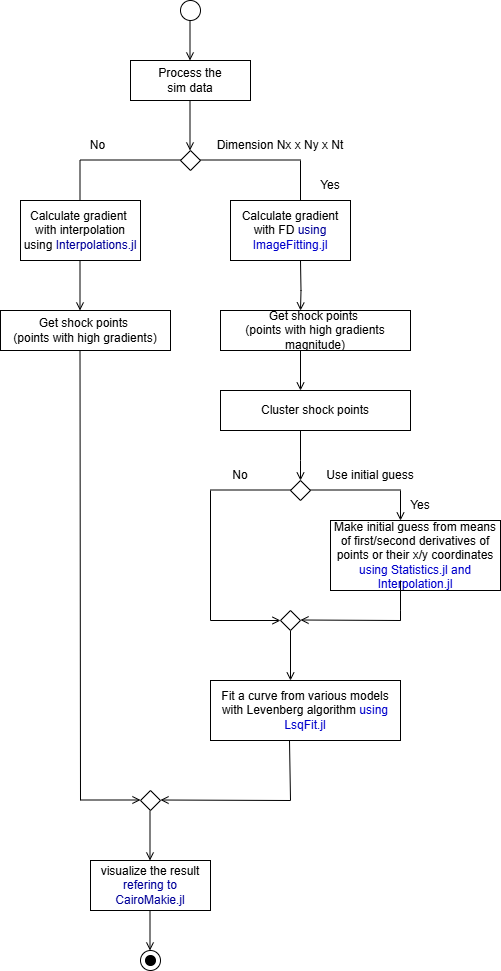

The diagram above was exported from draw.io. Its source (the exported page's mxGraphModel, read from the mxfile embedded in the PNG):
<mxGraphModel dx="1002" dy="565" grid="1" gridSize="10" guides="1" tooltips="1" connect="1" arrows="1" fold="1" page="1" pageScale="1" pageWidth="2339" pageHeight="3300" math="0" shadow="0">
  <root>
    <mxCell id="WIyWlLk6GJQsqaUBKTNV-0" />
    <mxCell id="WIyWlLk6GJQsqaUBKTNV-1" parent="WIyWlLk6GJQsqaUBKTNV-0" />
    <mxCell id="a0ck79PXeT8TyRNIH-bq-0" value="" style="ellipse;whiteSpace=wrap;html=1;" vertex="1" parent="WIyWlLk6GJQsqaUBKTNV-1">
      <mxGeometry x="210" y="10" width="20" height="20" as="geometry" />
    </mxCell>
    <mxCell id="a0ck79PXeT8TyRNIH-bq-5" value="" style="endArrow=open;html=1;rounded=0;endFill=0;" edge="1" parent="WIyWlLk6GJQsqaUBKTNV-1">
      <mxGeometry width="50" height="50" relative="1" as="geometry">
        <mxPoint x="219.5" y="30" as="sourcePoint" />
        <mxPoint x="219.5" y="70" as="targetPoint" />
      </mxGeometry>
    </mxCell>
    <mxCell id="a0ck79PXeT8TyRNIH-bq-6" value="Process the &lt;br&gt;sim data" style="rounded=0;whiteSpace=wrap;html=1;" vertex="1" parent="WIyWlLk6GJQsqaUBKTNV-1">
      <mxGeometry x="160" y="70" width="120" height="40" as="geometry" />
    </mxCell>
    <mxCell id="a0ck79PXeT8TyRNIH-bq-7" value="" style="endArrow=open;html=1;rounded=0;endFill=0;" edge="1" parent="WIyWlLk6GJQsqaUBKTNV-1">
      <mxGeometry width="50" height="50" relative="1" as="geometry">
        <mxPoint x="219.5" y="110" as="sourcePoint" />
        <mxPoint x="219.5" y="160" as="targetPoint" />
      </mxGeometry>
    </mxCell>
    <mxCell id="a0ck79PXeT8TyRNIH-bq-8" value="Calculate gradient&amp;nbsp;&lt;br&gt;with interpolation&lt;br&gt;using &lt;font color=&quot;#000099&quot;&gt;Interpolations.jl&lt;/font&gt;" style="rounded=0;whiteSpace=wrap;html=1;" vertex="1" parent="WIyWlLk6GJQsqaUBKTNV-1">
      <mxGeometry x="50" y="210" width="120" height="60" as="geometry" />
    </mxCell>
    <mxCell id="a0ck79PXeT8TyRNIH-bq-9" value="" style="rhombus;whiteSpace=wrap;html=1;" vertex="1" parent="WIyWlLk6GJQsqaUBKTNV-1">
      <mxGeometry x="210" y="160" width="20" height="20" as="geometry" />
    </mxCell>
    <mxCell id="a0ck79PXeT8TyRNIH-bq-12" value="Calculate gradient&lt;br&gt;with FD &lt;font color=&quot;#000099&quot;&gt;using&lt;/font&gt; &lt;font color=&quot;#0000cc&quot;&gt;ImageFitting.jl&lt;/font&gt;" style="rounded=0;whiteSpace=wrap;html=1;" vertex="1" parent="WIyWlLk6GJQsqaUBKTNV-1">
      <mxGeometry x="260" y="210" width="120" height="60" as="geometry" />
    </mxCell>
    <mxCell id="a0ck79PXeT8TyRNIH-bq-13" value="" style="endArrow=none;html=1;rounded=0;" edge="1" parent="WIyWlLk6GJQsqaUBKTNV-1">
      <mxGeometry width="50" height="50" relative="1" as="geometry">
        <mxPoint x="110" y="169.5" as="sourcePoint" />
        <mxPoint x="210" y="169.5" as="targetPoint" />
      </mxGeometry>
    </mxCell>
    <mxCell id="a0ck79PXeT8TyRNIH-bq-14" value="" style="endArrow=none;html=1;rounded=0;" edge="1" parent="WIyWlLk6GJQsqaUBKTNV-1">
      <mxGeometry width="50" height="50" relative="1" as="geometry">
        <mxPoint x="109.5" y="170" as="sourcePoint" />
        <mxPoint x="109.5" y="210" as="targetPoint" />
      </mxGeometry>
    </mxCell>
    <mxCell id="a0ck79PXeT8TyRNIH-bq-15" value="" style="endArrow=none;html=1;rounded=0;" edge="1" parent="WIyWlLk6GJQsqaUBKTNV-1">
      <mxGeometry width="50" height="50" relative="1" as="geometry">
        <mxPoint x="230" y="169.5" as="sourcePoint" />
        <mxPoint x="330" y="169.5" as="targetPoint" />
      </mxGeometry>
    </mxCell>
    <mxCell id="a0ck79PXeT8TyRNIH-bq-16" value="" style="endArrow=none;html=1;rounded=0;" edge="1" parent="WIyWlLk6GJQsqaUBKTNV-1">
      <mxGeometry width="50" height="50" relative="1" as="geometry">
        <mxPoint x="330" y="170" as="sourcePoint" />
        <mxPoint x="330" y="210" as="targetPoint" />
      </mxGeometry>
    </mxCell>
    <mxCell id="a0ck79PXeT8TyRNIH-bq-18" value="" style="endArrow=open;html=1;rounded=0;endFill=0;" edge="1" parent="WIyWlLk6GJQsqaUBKTNV-1">
      <mxGeometry width="50" height="50" relative="1" as="geometry">
        <mxPoint x="109.5" y="270" as="sourcePoint" />
        <mxPoint x="109.5" y="320" as="targetPoint" />
      </mxGeometry>
    </mxCell>
    <mxCell id="a0ck79PXeT8TyRNIH-bq-19" value="" style="endArrow=open;html=1;rounded=0;endFill=0;" edge="1" parent="WIyWlLk6GJQsqaUBKTNV-1">
      <mxGeometry width="50" height="50" relative="1" as="geometry">
        <mxPoint x="330" y="270" as="sourcePoint" />
        <mxPoint x="330" y="320" as="targetPoint" />
        <Array as="points">
          <mxPoint x="330.5" y="300" />
        </Array>
      </mxGeometry>
    </mxCell>
    <mxCell id="a0ck79PXeT8TyRNIH-bq-20" value="Get shock points&amp;nbsp;&lt;br&gt;(points with high gradients)" style="rounded=0;whiteSpace=wrap;html=1;" vertex="1" parent="WIyWlLk6GJQsqaUBKTNV-1">
      <mxGeometry x="30" y="320" width="170" height="40" as="geometry" />
    </mxCell>
    <mxCell id="a0ck79PXeT8TyRNIH-bq-21" value="Get shock points&amp;nbsp;&lt;br&gt;(points with high gradients magnitude)" style="rounded=0;whiteSpace=wrap;html=1;" vertex="1" parent="WIyWlLk6GJQsqaUBKTNV-1">
      <mxGeometry x="250" y="320" width="190" height="40" as="geometry" />
    </mxCell>
    <mxCell id="a0ck79PXeT8TyRNIH-bq-23" value="" style="endArrow=open;html=1;rounded=0;endFill=0;" edge="1" parent="WIyWlLk6GJQsqaUBKTNV-1">
      <mxGeometry width="50" height="50" relative="1" as="geometry">
        <mxPoint x="330" y="360" as="sourcePoint" />
        <mxPoint x="330" y="400" as="targetPoint" />
      </mxGeometry>
    </mxCell>
    <mxCell id="a0ck79PXeT8TyRNIH-bq-24" value="Cluster shock points" style="rounded=0;whiteSpace=wrap;html=1;" vertex="1" parent="WIyWlLk6GJQsqaUBKTNV-1">
      <mxGeometry x="250" y="400" width="190" height="40" as="geometry" />
    </mxCell>
    <mxCell id="a0ck79PXeT8TyRNIH-bq-25" value="" style="endArrow=open;html=1;rounded=0;endFill=0;" edge="1" parent="WIyWlLk6GJQsqaUBKTNV-1">
      <mxGeometry width="50" height="50" relative="1" as="geometry">
        <mxPoint x="330" y="440" as="sourcePoint" />
        <mxPoint x="330" y="490" as="targetPoint" />
        <Array as="points">
          <mxPoint x="330" y="470" />
        </Array>
      </mxGeometry>
    </mxCell>
    <mxCell id="a0ck79PXeT8TyRNIH-bq-26" value="" style="rhombus;whiteSpace=wrap;html=1;" vertex="1" parent="WIyWlLk6GJQsqaUBKTNV-1">
      <mxGeometry x="320" y="490" width="20" height="20" as="geometry" />
    </mxCell>
    <mxCell id="a0ck79PXeT8TyRNIH-bq-28" value="" style="endArrow=none;html=1;rounded=0;" edge="1" parent="WIyWlLk6GJQsqaUBKTNV-1">
      <mxGeometry width="50" height="50" relative="1" as="geometry">
        <mxPoint x="240" y="499.5" as="sourcePoint" />
        <mxPoint x="320" y="499.5" as="targetPoint" />
      </mxGeometry>
    </mxCell>
    <mxCell id="a0ck79PXeT8TyRNIH-bq-29" value="" style="endArrow=none;html=1;rounded=0;" edge="1" parent="WIyWlLk6GJQsqaUBKTNV-1">
      <mxGeometry width="50" height="50" relative="1" as="geometry">
        <mxPoint x="340" y="499.5" as="sourcePoint" />
        <mxPoint x="430" y="499.5" as="targetPoint" />
      </mxGeometry>
    </mxCell>
    <mxCell id="a0ck79PXeT8TyRNIH-bq-30" value="" style="endArrow=open;html=1;rounded=0;endFill=0;" edge="1" parent="WIyWlLk6GJQsqaUBKTNV-1">
      <mxGeometry width="50" height="50" relative="1" as="geometry">
        <mxPoint x="430" y="500" as="sourcePoint" />
        <mxPoint x="430" y="530" as="targetPoint" />
      </mxGeometry>
    </mxCell>
    <mxCell id="a0ck79PXeT8TyRNIH-bq-31" value="" style="endArrow=none;html=1;rounded=0;" edge="1" parent="WIyWlLk6GJQsqaUBKTNV-1">
      <mxGeometry width="50" height="50" relative="1" as="geometry">
        <mxPoint x="240" y="500" as="sourcePoint" />
        <mxPoint x="240" y="630" as="targetPoint" />
      </mxGeometry>
    </mxCell>
    <mxCell id="a0ck79PXeT8TyRNIH-bq-32" value="" style="endArrow=open;html=1;rounded=0;endFill=0;" edge="1" parent="WIyWlLk6GJQsqaUBKTNV-1">
      <mxGeometry width="50" height="50" relative="1" as="geometry">
        <mxPoint x="240" y="630" as="sourcePoint" />
        <mxPoint x="310" y="630" as="targetPoint" />
      </mxGeometry>
    </mxCell>
    <mxCell id="a0ck79PXeT8TyRNIH-bq-36" value="Make initial guess from means of first/second derivatives of points or their x/y coordinates&lt;br&gt;&lt;font color=&quot;#0000cc&quot;&gt;using Statistics.jl and Interpolation.jl&lt;/font&gt;" style="rounded=0;whiteSpace=wrap;html=1;" vertex="1" parent="WIyWlLk6GJQsqaUBKTNV-1">
      <mxGeometry x="360" y="530" width="170" height="70" as="geometry" />
    </mxCell>
    <mxCell id="a0ck79PXeT8TyRNIH-bq-37" value="" style="endArrow=none;html=1;rounded=0;" edge="1" parent="WIyWlLk6GJQsqaUBKTNV-1">
      <mxGeometry width="50" height="50" relative="1" as="geometry">
        <mxPoint x="430" y="590" as="sourcePoint" />
        <mxPoint x="430" y="620" as="targetPoint" />
        <Array as="points">
          <mxPoint x="430" y="620" />
          <mxPoint x="430" y="630" />
        </Array>
      </mxGeometry>
    </mxCell>
    <mxCell id="a0ck79PXeT8TyRNIH-bq-38" value="" style="endArrow=open;html=1;rounded=0;endFill=0;" edge="1" parent="WIyWlLk6GJQsqaUBKTNV-1">
      <mxGeometry width="50" height="50" relative="1" as="geometry">
        <mxPoint x="430" y="630" as="sourcePoint" />
        <mxPoint x="330" y="629.5" as="targetPoint" />
      </mxGeometry>
    </mxCell>
    <mxCell id="a0ck79PXeT8TyRNIH-bq-39" value="" style="endArrow=open;html=1;rounded=0;endFill=0;" edge="1" parent="WIyWlLk6GJQsqaUBKTNV-1">
      <mxGeometry width="50" height="50" relative="1" as="geometry">
        <mxPoint x="320" y="640" as="sourcePoint" />
        <mxPoint x="320" y="690" as="targetPoint" />
      </mxGeometry>
    </mxCell>
    <mxCell id="a0ck79PXeT8TyRNIH-bq-40" value="Fit a curve from various models with Levenberg algorithm &lt;font color=&quot;#0000cc&quot;&gt;using LsqFit.jl&lt;/font&gt;" style="rounded=0;whiteSpace=wrap;html=1;" vertex="1" parent="WIyWlLk6GJQsqaUBKTNV-1">
      <mxGeometry x="240" y="690" width="190" height="60" as="geometry" />
    </mxCell>
    <mxCell id="a0ck79PXeT8TyRNIH-bq-41" value="" style="rhombus;whiteSpace=wrap;html=1;" vertex="1" parent="WIyWlLk6GJQsqaUBKTNV-1">
      <mxGeometry x="310" y="620" width="20" height="20" as="geometry" />
    </mxCell>
    <mxCell id="a0ck79PXeT8TyRNIH-bq-42" value="" style="rhombus;whiteSpace=wrap;html=1;" vertex="1" parent="WIyWlLk6GJQsqaUBKTNV-1">
      <mxGeometry x="170" y="800" width="20" height="20" as="geometry" />
    </mxCell>
    <mxCell id="a0ck79PXeT8TyRNIH-bq-44" value="" style="endArrow=none;html=1;rounded=0;" edge="1" parent="WIyWlLk6GJQsqaUBKTNV-1">
      <mxGeometry width="50" height="50" relative="1" as="geometry">
        <mxPoint x="319" y="750" as="sourcePoint" />
        <mxPoint x="320" y="810" as="targetPoint" />
      </mxGeometry>
    </mxCell>
    <mxCell id="a0ck79PXeT8TyRNIH-bq-47" value="" style="endArrow=open;html=1;rounded=0;endFill=0;" edge="1" parent="WIyWlLk6GJQsqaUBKTNV-1">
      <mxGeometry width="50" height="50" relative="1" as="geometry">
        <mxPoint x="320" y="810" as="sourcePoint" />
        <mxPoint x="190" y="809.5" as="targetPoint" />
      </mxGeometry>
    </mxCell>
    <mxCell id="a0ck79PXeT8TyRNIH-bq-48" value="" style="endArrow=open;html=1;rounded=0;endFill=0;" edge="1" parent="WIyWlLk6GJQsqaUBKTNV-1">
      <mxGeometry width="50" height="50" relative="1" as="geometry">
        <mxPoint x="179.5" y="820" as="sourcePoint" />
        <mxPoint x="179.5" y="870" as="targetPoint" />
      </mxGeometry>
    </mxCell>
    <mxCell id="a0ck79PXeT8TyRNIH-bq-49" value="visualize the result&lt;div&gt;&lt;font color=&quot;#000099&quot;&gt;refering to CairoMakie.jl&lt;/font&gt;&lt;/div&gt;" style="rounded=0;whiteSpace=wrap;html=1;" vertex="1" parent="WIyWlLk6GJQsqaUBKTNV-1">
      <mxGeometry x="120" y="870" width="120" height="50" as="geometry" />
    </mxCell>
    <mxCell id="a0ck79PXeT8TyRNIH-bq-50" value="" style="endArrow=none;html=1;rounded=0;" edge="1" parent="WIyWlLk6GJQsqaUBKTNV-1">
      <mxGeometry width="50" height="50" relative="1" as="geometry">
        <mxPoint x="109.5" y="360" as="sourcePoint" />
        <mxPoint x="110" y="810" as="targetPoint" />
      </mxGeometry>
    </mxCell>
    <mxCell id="a0ck79PXeT8TyRNIH-bq-51" value="" style="endArrow=open;html=1;rounded=0;endFill=0;" edge="1" parent="WIyWlLk6GJQsqaUBKTNV-1">
      <mxGeometry width="50" height="50" relative="1" as="geometry">
        <mxPoint x="110" y="809.5" as="sourcePoint" />
        <mxPoint x="170" y="809.5" as="targetPoint" />
      </mxGeometry>
    </mxCell>
    <mxCell id="a0ck79PXeT8TyRNIH-bq-52" value="" style="endArrow=open;html=1;rounded=0;endFill=0;" edge="1" parent="WIyWlLk6GJQsqaUBKTNV-1">
      <mxGeometry width="50" height="50" relative="1" as="geometry">
        <mxPoint x="179.5" y="920" as="sourcePoint" />
        <mxPoint x="179.5" y="960" as="targetPoint" />
      </mxGeometry>
    </mxCell>
    <mxCell id="a0ck79PXeT8TyRNIH-bq-54" value="" style="ellipse;whiteSpace=wrap;html=1;" vertex="1" parent="WIyWlLk6GJQsqaUBKTNV-1">
      <mxGeometry x="170" y="960" width="20" height="20" as="geometry" />
    </mxCell>
    <mxCell id="a0ck79PXeT8TyRNIH-bq-56" value="" style="ellipse;whiteSpace=wrap;html=1;fillColor=#000000;" vertex="1" parent="WIyWlLk6GJQsqaUBKTNV-1">
      <mxGeometry x="175" y="965" width="10" height="10" as="geometry" />
    </mxCell>
    <mxCell id="a0ck79PXeT8TyRNIH-bq-58" value="No" style="text;html=1;align=center;verticalAlign=middle;whiteSpace=wrap;rounded=0;" vertex="1" parent="WIyWlLk6GJQsqaUBKTNV-1">
      <mxGeometry x="95" y="140" width="65" height="30" as="geometry" />
    </mxCell>
    <mxCell id="a0ck79PXeT8TyRNIH-bq-59" value="Dimension Nx x Ny x Nt" style="text;html=1;align=center;verticalAlign=middle;whiteSpace=wrap;rounded=0;" vertex="1" parent="WIyWlLk6GJQsqaUBKTNV-1">
      <mxGeometry x="240" y="140" width="140" height="30" as="geometry" />
    </mxCell>
    <mxCell id="a0ck79PXeT8TyRNIH-bq-60" value="Yes" style="text;html=1;align=center;verticalAlign=middle;whiteSpace=wrap;rounded=0;" vertex="1" parent="WIyWlLk6GJQsqaUBKTNV-1">
      <mxGeometry x="330" y="180" width="60" height="30" as="geometry" />
    </mxCell>
    <mxCell id="a0ck79PXeT8TyRNIH-bq-61" value="No" style="text;html=1;align=center;verticalAlign=middle;whiteSpace=wrap;rounded=0;" vertex="1" parent="WIyWlLk6GJQsqaUBKTNV-1">
      <mxGeometry x="240" y="470" width="60" height="30" as="geometry" />
    </mxCell>
    <mxCell id="a0ck79PXeT8TyRNIH-bq-62" value="Use initial guess" style="text;html=1;align=center;verticalAlign=middle;whiteSpace=wrap;rounded=0;" vertex="1" parent="WIyWlLk6GJQsqaUBKTNV-1">
      <mxGeometry x="350" y="470" width="100" height="30" as="geometry" />
    </mxCell>
    <mxCell id="a0ck79PXeT8TyRNIH-bq-63" value="Yes" style="text;html=1;align=center;verticalAlign=middle;whiteSpace=wrap;rounded=0;" vertex="1" parent="WIyWlLk6GJQsqaUBKTNV-1">
      <mxGeometry x="420" y="500" width="60" height="30" as="geometry" />
    </mxCell>
  </root>
</mxGraphModel>